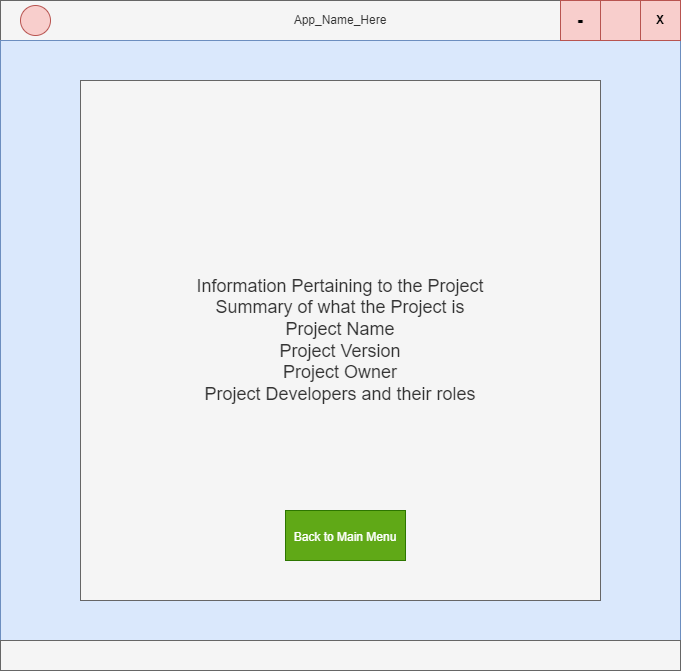

The diagram above was exported from draw.io. Its source (the exported page's mxGraphModel, read from the mxfile embedded in the PNG):
<mxGraphModel dx="1422" dy="737" grid="1" gridSize="10" guides="1" tooltips="1" connect="1" arrows="1" fold="1" page="1" pageScale="1" pageWidth="850" pageHeight="1100" math="0" shadow="0">
  <root>
    <mxCell id="0" />
    <mxCell id="1" parent="0" />
    <mxCell id="8WiNUk3YhWZ2lVPnONDz-1" value="App_Name_Here" style="rounded=0;whiteSpace=wrap;html=1;fillColor=#f5f5f5;fontColor=#333333;strokeColor=#666666;" vertex="1" parent="1">
      <mxGeometry x="80" y="40" width="680" height="40" as="geometry" />
    </mxCell>
    <mxCell id="8WiNUk3YhWZ2lVPnONDz-2" value="" style="rounded=0;whiteSpace=wrap;html=1;fillColor=#dae8fc;strokeColor=#6c8ebf;" vertex="1" parent="1">
      <mxGeometry x="80" y="80" width="680" height="600" as="geometry" />
    </mxCell>
    <mxCell id="8WiNUk3YhWZ2lVPnONDz-3" value="" style="ellipse;whiteSpace=wrap;html=1;aspect=fixed;fillColor=#f8cecc;strokeColor=#b85450;" vertex="1" parent="1">
      <mxGeometry x="100" y="45" width="30" height="30" as="geometry" />
    </mxCell>
    <mxCell id="8WiNUk3YhWZ2lVPnONDz-4" value="&lt;b&gt;X&lt;/b&gt;" style="whiteSpace=wrap;html=1;aspect=fixed;fillColor=#f8cecc;strokeColor=#b85450;" vertex="1" parent="1">
      <mxGeometry x="720" y="40" width="40" height="40" as="geometry" />
    </mxCell>
    <mxCell id="8WiNUk3YhWZ2lVPnONDz-5" value="" style="whiteSpace=wrap;html=1;aspect=fixed;fillColor=#f8cecc;strokeColor=#b85450;" vertex="1" parent="1">
      <mxGeometry x="680" y="40" width="40" height="40" as="geometry" />
    </mxCell>
    <mxCell id="8WiNUk3YhWZ2lVPnONDz-6" value="&lt;font style=&quot;font-size: 18px&quot;&gt;&lt;b&gt;-&lt;/b&gt;&lt;/font&gt;" style="whiteSpace=wrap;html=1;aspect=fixed;fillColor=#f8cecc;strokeColor=#b85450;" vertex="1" parent="1">
      <mxGeometry x="640" y="40" width="40" height="40" as="geometry" />
    </mxCell>
    <mxCell id="8WiNUk3YhWZ2lVPnONDz-7" value="" style="rounded=0;whiteSpace=wrap;html=1;fillColor=#f5f5f5;fontColor=#333333;strokeColor=#666666;" vertex="1" parent="1">
      <mxGeometry x="80" y="680" width="680" height="30" as="geometry" />
    </mxCell>
    <mxCell id="8WiNUk3YhWZ2lVPnONDz-8" value="Information Pertaining to the Project&lt;br&gt;Summary of what the Project is&lt;br&gt;Project Name&lt;br&gt;Project Version&lt;br&gt;Project Owner&lt;br&gt;Project Developers and their roles" style="whiteSpace=wrap;html=1;aspect=fixed;fontSize=18;fillColor=#f5f5f5;fontColor=#333333;strokeColor=#666666;" vertex="1" parent="1">
      <mxGeometry x="160" y="120" width="520" height="520" as="geometry" />
    </mxCell>
    <mxCell id="8WiNUk3YhWZ2lVPnONDz-9" value="&lt;span style=&quot;font-size: 12px&quot;&gt;Back to Main Menu&lt;/span&gt;" style="rounded=0;whiteSpace=wrap;html=1;fontSize=18;fillColor=#60a917;fontColor=#ffffff;strokeColor=#2D7600;" vertex="1" parent="1">
      <mxGeometry x="365" y="550" width="120" height="50" as="geometry" />
    </mxCell>
  </root>
</mxGraphModel>